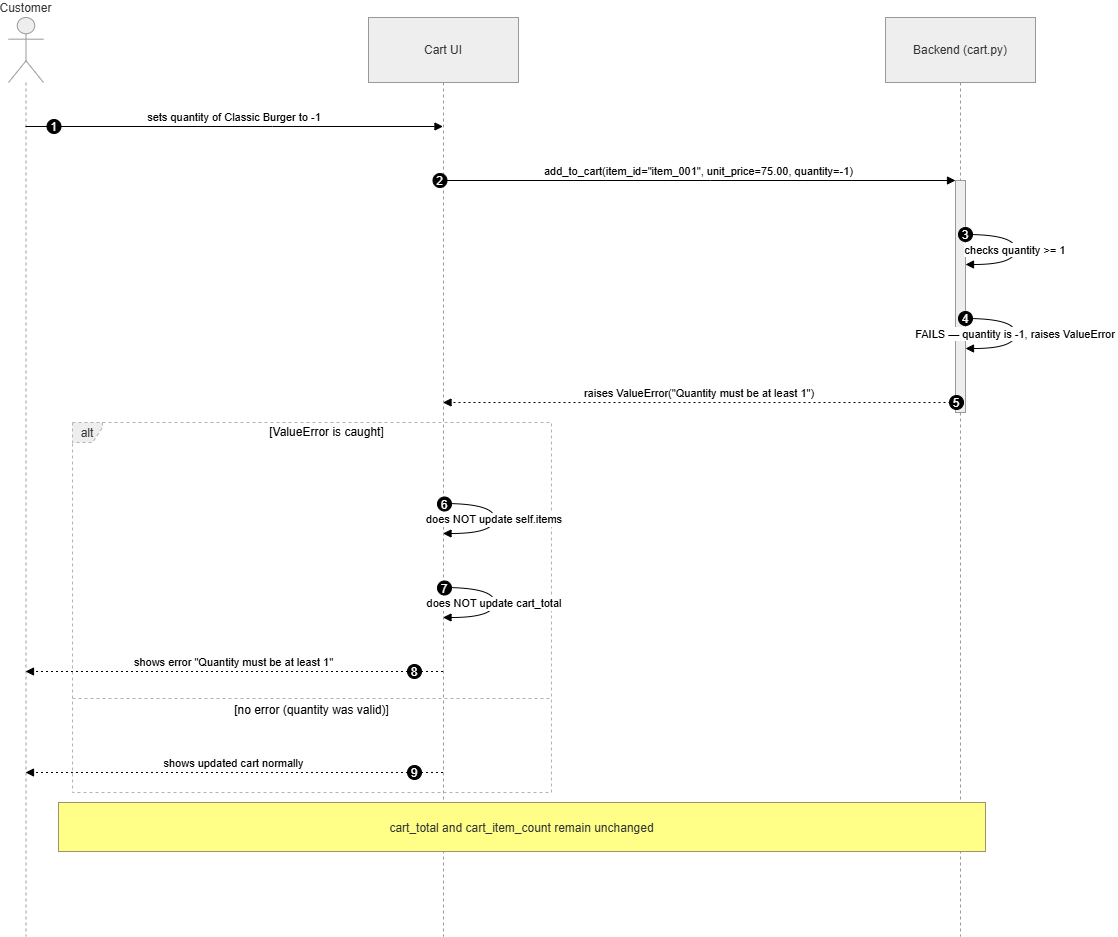

The diagram above was exported from draw.io. Its source (the exported page's mxGraphModel, read from the mxfile embedded in the PNG):
<mxGraphModel dx="766" dy="500" grid="1" gridSize="10" guides="1" tooltips="1" connect="1" arrows="1" fold="1" page="1" pageScale="1" pageWidth="850" pageHeight="1100" math="0" shadow="0">
  <root>
    <mxCell id="0" />
    <mxCell id="1" parent="0" />
    <mxCell id="d8mAWcMYkSYHvOGhEk2J-1" parent="1" style="shape=umlLifeline;perimeter=lifelinePerimeter;whiteSpace=wrap;container=1;dropTarget=0;collapsible=0;recursiveResize=0;outlineConnect=0;portConstraint=eastwest;newEdgeStyle={&quot;edgeStyle&quot;:&quot;elbowEdgeStyle&quot;,&quot;elbow&quot;:&quot;vertical&quot;,&quot;curved&quot;:0,&quot;rounded&quot;:0};participant=umlActor;verticalAlign=bottom;labelPosition=center;verticalLabelPosition=top;align=center;size=65;fillColor=light-dark(#eeeeee,#1f2020);strokeColor=light-dark(#999999,#cccccc);fontColor=light-dark(#333333,#cccccc);" value="Customer" vertex="1">
      <mxGeometry height="919" width="35" x="20" y="20" as="geometry" />
    </mxCell>
    <mxCell id="d8mAWcMYkSYHvOGhEk2J-2" parent="1" style="shape=umlLifeline;perimeter=lifelinePerimeter;whiteSpace=wrap;container=1;dropTarget=0;collapsible=0;recursiveResize=0;outlineConnect=0;portConstraint=eastwest;newEdgeStyle={&quot;edgeStyle&quot;:&quot;elbowEdgeStyle&quot;,&quot;elbow&quot;:&quot;vertical&quot;,&quot;curved&quot;:0,&quot;rounded&quot;:0};size=65;fillColor=light-dark(#eeeeee,#1f2020);strokeColor=light-dark(#999999,#cccccc);fontColor=light-dark(#333333,#cccccc);" value="Cart UI" vertex="1">
      <mxGeometry height="919" width="150" x="380" y="20" as="geometry" />
    </mxCell>
    <mxCell id="d8mAWcMYkSYHvOGhEk2J-3" parent="1" style="shape=umlLifeline;perimeter=lifelinePerimeter;whiteSpace=wrap;container=1;dropTarget=0;collapsible=0;recursiveResize=0;outlineConnect=0;portConstraint=eastwest;newEdgeStyle={&quot;edgeStyle&quot;:&quot;elbowEdgeStyle&quot;,&quot;elbow&quot;:&quot;vertical&quot;,&quot;curved&quot;:0,&quot;rounded&quot;:0};size=65;fillColor=light-dark(#eeeeee,#1f2020);strokeColor=light-dark(#999999,#cccccc);fontColor=light-dark(#333333,#cccccc);" value="Backend (cart.py)" vertex="1">
      <mxGeometry height="919" width="150" x="897" y="20" as="geometry" />
    </mxCell>
    <mxCell id="d8mAWcMYkSYHvOGhEk2J-4" parent="d8mAWcMYkSYHvOGhEk2J-3" style="points=[];perimeter=orthogonalPerimeter;outlineConnect=0;targetShapes=umlLifeline;portConstraint=eastwest;newEdgeStyle={&quot;edgeStyle&quot;:&quot;elbowEdgeStyle&quot;,&quot;elbow&quot;:&quot;vertical&quot;,&quot;curved&quot;:0,&quot;rounded&quot;:0};fillColor=light-dark(#eeeeee,#1f2020);strokeColor=light-dark(#999999,#cccccc);fontColor=light-dark(#333333,#cccccc);" value="" vertex="1">
      <mxGeometry height="232" width="10" x="70" y="163" as="geometry" />
    </mxCell>
    <mxCell id="d8mAWcMYkSYHvOGhEk2J-5" parent="1" style="shape=umlFrame;dashed=1;pointerEvents=0;dropTarget=0;strokeColor=#B3B3B3;height=20;width=30;fillColor=light-dark(#eeeeee,#1f2020);fontColor=light-dark(#333333,#cccccc);" value="alt" vertex="1">
      <mxGeometry height="370" width="479" x="84" y="425" as="geometry" />
    </mxCell>
    <mxCell id="d8mAWcMYkSYHvOGhEk2J-6" parent="d8mAWcMYkSYHvOGhEk2J-5" style="text;strokeColor=none;fillColor=none;align=center;verticalAlign=middle;whiteSpace=wrap;" value="[ValueError is caught]" vertex="1">
      <mxGeometry height="20" width="449" x="30" as="geometry" />
    </mxCell>
    <mxCell id="d8mAWcMYkSYHvOGhEk2J-7" parent="d8mAWcMYkSYHvOGhEk2J-5" style="shape=line;dashed=1;whiteSpace=wrap;verticalAlign=top;labelPosition=center;verticalLabelPosition=middle;align=center;strokeColor=#B3B3B3;" value="[no error (quantity was valid)]" vertex="1">
      <mxGeometry height="4" width="479" y="274" as="geometry" />
    </mxCell>
    <mxCell id="d8mAWcMYkSYHvOGhEk2J-8" edge="1" parent="1" source="d8mAWcMYkSYHvOGhEk2J-1" style="verticalAlign=bottom;edgeStyle=elbowEdgeStyle;elbow=vertical;curved=0;rounded=0;endArrow=block;" target="d8mAWcMYkSYHvOGhEk2J-2" value="sets quantity of Classic Burger to -1">
      <mxGeometry relative="1" as="geometry">
        <Array as="points">
          <mxPoint x="284" y="129" />
        </Array>
      </mxGeometry>
    </mxCell>
    <mxCell id="d8mAWcMYkSYHvOGhEk2J-9" parent="d8mAWcMYkSYHvOGhEk2J-8" style="ellipse;aspect=fixed;fillColor=#000000;align=center;fontColor=#FFFFFF;" value="1" vertex="1">
      <mxGeometry height="14" relative="1" width="14" as="geometry">
        <mxPoint x="-187.5" y="-7" as="offset" />
      </mxGeometry>
    </mxCell>
    <mxCell id="d8mAWcMYkSYHvOGhEk2J-10" edge="1" parent="1" source="d8mAWcMYkSYHvOGhEk2J-2" style="verticalAlign=bottom;edgeStyle=elbowEdgeStyle;elbow=vertical;curved=0;rounded=0;endArrow=block;" target="d8mAWcMYkSYHvOGhEk2J-4" value="add_to_cart(item_id=&quot;item_001&quot;, unit_price=75.00, quantity=-1)">
      <mxGeometry relative="1" as="geometry">
        <Array as="points">
          <mxPoint x="722" y="183" />
        </Array>
      </mxGeometry>
    </mxCell>
    <mxCell id="d8mAWcMYkSYHvOGhEk2J-11" parent="d8mAWcMYkSYHvOGhEk2J-10" style="ellipse;aspect=fixed;fillColor=#000000;align=center;fontColor=#FFFFFF;" value="2" vertex="1">
      <mxGeometry height="14" relative="1" width="14" as="geometry">
        <mxPoint x="-266" y="-7" as="offset" />
      </mxGeometry>
    </mxCell>
    <mxCell id="d8mAWcMYkSYHvOGhEk2J-12" edge="1" parent="1" source="d8mAWcMYkSYHvOGhEk2J-4" style="curved=1;endArrow=block;rounded=0;" target="d8mAWcMYkSYHvOGhEk2J-4" value="checks quantity &gt;= 1">
      <mxGeometry relative="1" as="geometry">
        <Array as="points">
          <mxPoint x="1027" y="237" />
          <mxPoint x="1027" y="267" />
        </Array>
      </mxGeometry>
    </mxCell>
    <mxCell id="d8mAWcMYkSYHvOGhEk2J-13" parent="d8mAWcMYkSYHvOGhEk2J-12" style="ellipse;aspect=fixed;fillColor=#000000;align=center;fontColor=#FFFFFF;" value="3" vertex="1">
      <mxGeometry height="14" relative="1" width="14" as="geometry">
        <mxPoint x="-57" y="-22" as="offset" />
      </mxGeometry>
    </mxCell>
    <mxCell id="d8mAWcMYkSYHvOGhEk2J-14" edge="1" parent="1" source="d8mAWcMYkSYHvOGhEk2J-4" style="curved=1;endArrow=block;rounded=0;" target="d8mAWcMYkSYHvOGhEk2J-4" value="FAILS — quantity is -1, raises ValueError">
      <mxGeometry relative="1" as="geometry">
        <Array as="points">
          <mxPoint x="1027" y="321" />
          <mxPoint x="1027" y="351" />
        </Array>
      </mxGeometry>
    </mxCell>
    <mxCell id="d8mAWcMYkSYHvOGhEk2J-15" parent="d8mAWcMYkSYHvOGhEk2J-14" style="ellipse;aspect=fixed;fillColor=#000000;align=center;fontColor=#FFFFFF;" value="4" vertex="1">
      <mxGeometry height="14" relative="1" width="14" as="geometry">
        <mxPoint x="-57" y="-22" as="offset" />
      </mxGeometry>
    </mxCell>
    <mxCell id="d8mAWcMYkSYHvOGhEk2J-16" edge="1" parent="1" source="d8mAWcMYkSYHvOGhEk2J-4" style="verticalAlign=bottom;edgeStyle=elbowEdgeStyle;elbow=vertical;curved=0;rounded=0;dashed=1;dashPattern=2 3;endArrow=block;" target="d8mAWcMYkSYHvOGhEk2J-2" value="raises ValueError(&quot;Quantity must be at least 1&quot;)">
      <mxGeometry relative="1" as="geometry">
        <Array as="points">
          <mxPoint x="723" y="405" />
        </Array>
      </mxGeometry>
    </mxCell>
    <mxCell id="d8mAWcMYkSYHvOGhEk2J-17" parent="d8mAWcMYkSYHvOGhEk2J-16" style="ellipse;aspect=fixed;fillColor=#000000;align=center;fontColor=#FFFFFF;" value="5" vertex="1">
      <mxGeometry height="14" relative="1" width="14" as="geometry">
        <mxPoint x="250" y="-7" as="offset" />
      </mxGeometry>
    </mxCell>
    <mxCell id="d8mAWcMYkSYHvOGhEk2J-18" edge="1" parent="1" source="d8mAWcMYkSYHvOGhEk2J-2" style="curved=1;endArrow=block;rounded=0;" target="d8mAWcMYkSYHvOGhEk2J-2" value="does NOT update self.items">
      <mxGeometry relative="1" as="geometry">
        <Array as="points">
          <mxPoint x="506" y="506" />
          <mxPoint x="506" y="536" />
        </Array>
      </mxGeometry>
    </mxCell>
    <mxCell id="d8mAWcMYkSYHvOGhEk2J-19" parent="d8mAWcMYkSYHvOGhEk2J-18" style="ellipse;aspect=fixed;fillColor=#000000;align=center;fontColor=#FFFFFF;" value="6" vertex="1">
      <mxGeometry height="14" relative="1" width="14" as="geometry">
        <mxPoint x="-57" y="-22" as="offset" />
      </mxGeometry>
    </mxCell>
    <mxCell id="d8mAWcMYkSYHvOGhEk2J-20" edge="1" parent="1" source="d8mAWcMYkSYHvOGhEk2J-2" style="curved=1;endArrow=block;rounded=0;" target="d8mAWcMYkSYHvOGhEk2J-2" value="does NOT update cart_total">
      <mxGeometry relative="1" as="geometry">
        <Array as="points">
          <mxPoint x="506" y="590" />
          <mxPoint x="506" y="620" />
        </Array>
      </mxGeometry>
    </mxCell>
    <mxCell id="d8mAWcMYkSYHvOGhEk2J-21" parent="d8mAWcMYkSYHvOGhEk2J-20" style="ellipse;aspect=fixed;fillColor=#000000;align=center;fontColor=#FFFFFF;" value="7" vertex="1">
      <mxGeometry height="14" relative="1" width="14" as="geometry">
        <mxPoint x="-57" y="-22" as="offset" />
      </mxGeometry>
    </mxCell>
    <mxCell id="d8mAWcMYkSYHvOGhEk2J-22" edge="1" parent="1" source="d8mAWcMYkSYHvOGhEk2J-2" style="verticalAlign=bottom;edgeStyle=elbowEdgeStyle;elbow=vertical;curved=0;rounded=0;dashed=1;dashPattern=2 3;endArrow=block;" target="d8mAWcMYkSYHvOGhEk2J-1" value="shows error &quot;Quantity must be at least 1&quot;">
      <mxGeometry relative="1" as="geometry">
        <Array as="points">
          <mxPoint x="287" y="674" />
        </Array>
      </mxGeometry>
    </mxCell>
    <mxCell id="d8mAWcMYkSYHvOGhEk2J-23" parent="d8mAWcMYkSYHvOGhEk2J-22" style="ellipse;aspect=fixed;fillColor=#000000;align=center;fontColor=#FFFFFF;" value="8" vertex="1">
      <mxGeometry height="14" relative="1" width="14" as="geometry">
        <mxPoint x="173.5" y="-7" as="offset" />
      </mxGeometry>
    </mxCell>
    <mxCell id="d8mAWcMYkSYHvOGhEk2J-24" edge="1" parent="1" source="d8mAWcMYkSYHvOGhEk2J-2" style="verticalAlign=bottom;edgeStyle=elbowEdgeStyle;elbow=vertical;curved=0;rounded=0;dashed=1;dashPattern=2 3;endArrow=block;" target="d8mAWcMYkSYHvOGhEk2J-1" value="shows updated cart normally">
      <mxGeometry relative="1" as="geometry">
        <Array as="points">
          <mxPoint x="287" y="775" />
        </Array>
      </mxGeometry>
    </mxCell>
    <mxCell id="d8mAWcMYkSYHvOGhEk2J-25" parent="d8mAWcMYkSYHvOGhEk2J-24" style="ellipse;aspect=fixed;fillColor=#000000;align=center;fontColor=#FFFFFF;" value="9" vertex="1">
      <mxGeometry height="14" relative="1" width="14" as="geometry">
        <mxPoint x="173.5" y="-7" as="offset" />
      </mxGeometry>
    </mxCell>
    <mxCell id="d8mAWcMYkSYHvOGhEk2J-26" parent="1" style="fillColor=#ffff88;strokeColor=#9E916F;fontColor=light-dark(#333333,#cccccc);" value="cart_total and cart_item_count remain unchanged" vertex="1">
      <mxGeometry height="49" width="927" x="70" y="805" as="geometry" />
    </mxCell>
  </root>
</mxGraphModel>